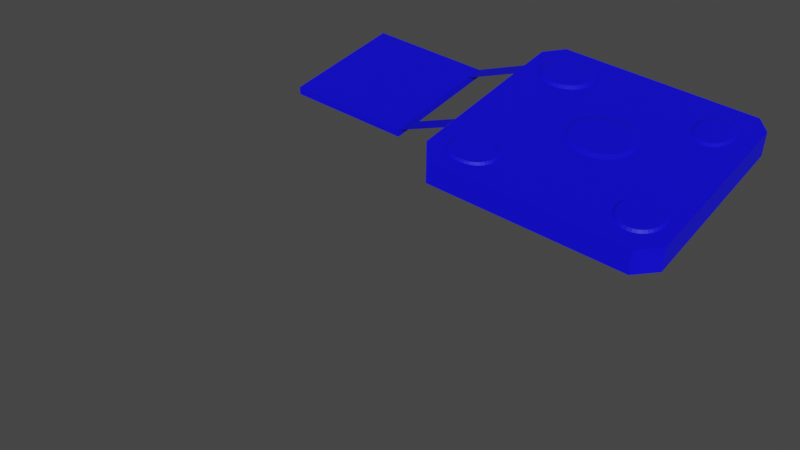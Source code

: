 # Source: Arena.blend  (saved by Blender 3.3.6; exported with 4.5.12 LTS)
import bpy
from mathutils import Matrix  # noqa: F401  (used for matrix-valued properties, if any)

bpy.ops.wm.read_factory_settings(use_empty=True)
scene = bpy.context.scene
scene.name = 'Scene'

# ---- collections
col_collection = bpy.data.collections.new('Collection'); scene.collection.children.link(col_collection)

# ---- materials (node trees are filled in below, after node groups)
mat_material = bpy.data.materials.new('Material')
mat_material.alpha_threshold = 0.0
mat_material.use_transparent_shadow = False
mat_material.roughness = 0.5
mat_material.line_color = (0.0, 0.0, 0.0, 1.0)

# ---- material node trees
mat_material.use_nodes = True; mat_material.node_tree.nodes.clear()
_N = mat_material.node_tree.nodes; _L = mat_material.node_tree.links
n0 = _N.new('ShaderNodeOutputMaterial'); n0.name = 'Material Output'; n0.location = (300, 300)
n1 = _N.new('ShaderNodeBsdfPrincipled'); n1.name = 'Principled BSDF'; n1.location = (10, 300)
n1.distribution = 'GGX'
n1.subsurface_method = 'RANDOM_WALK_SKIN'
n1.inputs[0].default_value = (0.002891, 0.0, 1.0, 1.0)
n1.inputs[3].default_value = 1.45
n1.inputs[27].default_value = (0.0, 0.0, 0.0, 1.0)
n1.inputs[28].default_value = 1.0
_L.new(n1.outputs[0], n0.inputs[0])
n0.is_active_output = True

# ---- world
world_world = bpy.data.worlds.new('World'); scene.world = world_world
world_world.use_nodes = True; world_world.node_tree.nodes.clear()
_N = world_world.node_tree.nodes; _L = world_world.node_tree.links
n0 = _N.new('ShaderNodeOutputWorld'); n0.name = 'World Output'; n0.location = (300, 300)
n1 = _N.new('ShaderNodeBackground'); n1.name = 'Background'; n1.location = (10, 300)
n1.inputs[0].default_value = (0.05088, 0.05088, 0.05088, 1.0)
_L.new(n1.outputs[0], n0.inputs[0])
n0.is_active_output = True
world_world.color = (0.05088, 0.05088, 0.05088)
world_world.use_sun_shadow = False
world_world.sun_shadow_jitter_overblur = 0.0

# ---- cameras
cam_camera_001 = bpy.data.cameras.new('Camera.001')

# ---- meshes
me_cube = bpy.data.meshes.new('Cube')
me_cube.from_pydata([(38.84, 43.96, 4.862), (38.84, 43.96, -4.862), (44.63, -36.9, 4.862), (44.63, -36.9, -4.862), (-43.63, 36.9, 4.862), (-43.63, 36.9, -4.862), (-37.61, -44.0, 4.862), (-37.61, -44.0, -4.862), (-37.41, 44.12, -4.862), (37.41, -44.12, 4.862), (37.41, -44.12, -4.862), (-43.48, -35.82, -4.862), (-43.48, -35.82, 4.862), (44.25, 37.55, 4.862), (44.25, 37.55, -4.862), (-37.41, 44.12, 4.862), (1.499, 13.24, 4.862), (1.499, 11.32, 5.478), (4.048, 13.01, 4.862), (3.645, 11.12, 5.478), (6.499, 12.31, 4.862), (5.709, 10.54, 5.478), (8.758, 11.19, 4.862), (7.612, 9.586, 5.478), (10.74, 9.671, 4.862), (9.279, 8.309, 5.478), (12.36, 7.823, 4.862), (10.65, 6.753, 5.478), (13.57, 5.714, 4.862), (11.66, 4.977, 5.478), (14.31, 3.426, 4.862), (12.29, 3.051, 5.478), (14.57, 1.047, 4.862), (12.5, 1.047, 5.478), (14.31, -1.332, 4.862), (12.29, -0.9566, 5.478), (13.57, -3.62, 4.862), (11.66, -2.883, 5.478), (12.36, -5.729, 4.862), (10.65, -4.659, 5.478), (10.74, -7.577, 4.862), (9.279, -6.215, 5.478), (8.758, -9.094, 4.862), (7.612, -7.492, 5.478), (6.499, -10.22, 4.862), (5.709, -8.441, 5.478), (4.048, -10.91, 4.862), (3.645, -9.026, 5.478), (1.499, -11.15, 4.862), (1.499, -9.223, 5.478), (-1.05, -10.91, 4.862), (-0.6478, -9.026, 5.478), (-3.502, -10.22, 4.862), (-2.712, -8.441, 5.478), (-5.761, -9.094, 4.862), (-4.614, -7.492, 5.478), (-7.741, -7.577, 4.862), (-6.281, -6.215, 5.478), (-9.366, -5.729, 4.862), (-7.65, -4.659, 5.478), (-10.57, -3.62, 4.862), (-8.667, -2.883, 5.478), (-11.32, -1.332, 4.862), (-9.293, -0.9566, 5.478), (-11.57, 1.047, 4.862), (-9.504, 1.047, 5.478), (-11.32, 3.426, 4.862), (-9.293, 3.051, 5.478), (-10.57, 5.714, 4.862), (-8.667, 4.977, 5.478), (-9.366, 7.823, 4.862), (-7.65, 6.753, 5.478), (-7.741, 9.671, 4.862), (-6.281, 8.309, 5.478), (-5.761, 11.19, 4.862), (-4.614, 9.586, 5.478), (-3.502, 12.31, 4.862), (-2.712, 10.54, 5.478), (-1.05, 13.01, 4.862), (-0.6478, 11.12, 5.478), (-62.94, 24.7, -4.142), (-43.61, 24.79, 4.862), (-28.34, -22.79, 4.862), (-28.34, -23.64, 5.571), (-26.5, -22.94, 4.862), (-26.7, -23.78, 5.571), (-24.73, -23.4, 4.862), (-25.11, -24.18, 5.571), (-23.1, -24.14, 4.862), (-23.66, -24.84, 5.571), (-21.67, -25.13, 4.862), (-22.38, -25.73, 5.571), (-20.5, -26.34, 4.862), (-21.33, -26.81, 5.571), (-19.63, -27.73, 4.862), (-20.55, -28.05, 5.571), (-19.09, -29.23, 4.862), (-20.07, -29.39, 5.571), (-18.91, -30.79, 4.862), (-19.91, -30.79, 5.571), (-19.09, -32.35, 4.862), (-20.07, -32.18, 5.571), (-19.63, -33.85, 4.862), (-20.55, -33.52, 5.571), (-20.5, -35.23, 4.862), (-21.33, -34.76, 5.571), (-21.67, -36.44, 4.862), (-22.38, -35.84, 5.571), (-23.1, -37.43, 4.862), (-23.66, -36.73, 5.571), (-24.73, -38.17, 4.862), (-25.11, -37.39, 5.571), (-26.5, -38.63, 4.862), (-26.7, -37.79, 5.571), (-28.34, -38.78, 4.862), (-28.34, -37.93, 5.571), (-30.18, -38.63, 4.862), (-29.99, -37.79, 5.571), (-31.95, -38.17, 4.862), (-31.57, -37.39, 5.571), (-33.58, -37.43, 4.862), (-33.02, -36.73, 5.571), (-35.01, -36.44, 4.862), (-34.3, -35.84, 5.571), (-36.18, -35.23, 4.862), (-35.35, -34.76, 5.571), (-37.05, -33.85, 4.862), (-36.13, -33.52, 5.571), (-37.59, -32.35, 4.862), (-36.61, -32.18, 5.571), (-37.77, -30.79, 4.862), (-36.77, -30.79, 5.571), (-37.59, -29.23, 4.862), (-36.61, -29.39, 5.571), (-37.05, -27.73, 4.862), (-36.13, -28.05, 5.571), (-36.18, -26.34, 4.862), (-35.35, -26.81, 5.571), (-35.01, -25.13, 4.862), (-34.3, -25.73, 5.571), (-33.58, -24.14, 4.862), (-33.02, -24.84, 5.571), (-31.95, -23.4, 4.862), (-31.57, -24.18, 5.571), (-30.18, -22.94, 4.862), (-29.99, -23.78, 5.571), (31.4, -18.76, 4.862), (31.4, -19.73, 5.619), (33.06, -18.94, 4.862), (32.89, -19.89, 5.619), (34.67, -19.46, 4.862), (34.32, -20.36, 5.619), (36.15, -20.31, 4.862), (35.64, -21.12, 5.619), (37.44, -21.46, 4.862), (36.8, -22.15, 5.619), (38.51, -22.85, 4.862), (37.75, -23.4, 5.619), (39.3, -24.45, 4.862), (38.46, -24.82, 5.619), (39.78, -26.17, 4.862), (38.89, -26.36, 5.619), (39.95, -27.97, 4.862), (39.04, -27.97, 5.619), (39.78, -29.77, 4.862), (38.89, -29.58, 5.619), (39.3, -31.5, 4.862), (38.46, -31.12, 5.619), (38.51, -33.09, 4.862), (37.75, -32.55, 5.619), (37.44, -34.49, 4.862), (36.8, -33.8, 5.619), (36.15, -35.63, 4.862), (35.64, -34.82, 5.619), (34.67, -36.48, 4.862), (34.32, -35.58, 5.619), (33.06, -37.01, 4.862), (32.89, -36.05, 5.619), (31.4, -37.18, 4.862), (31.4, -36.21, 5.619), (29.73, -37.01, 4.862), (29.9, -36.05, 5.619), (28.12, -36.48, 4.862), (28.47, -35.58, 5.619), (26.65, -35.63, 4.862), (27.15, -34.82, 5.619), (25.35, -34.49, 4.862), (25.99, -33.8, 5.619), (24.29, -33.09, 4.862), (25.04, -32.55, 5.619), (23.5, -31.5, 4.862), (24.33, -31.12, 5.619), (23.01, -29.77, 4.862), (23.9, -29.58, 5.619), (22.85, -27.97, 4.862), (23.75, -27.97, 5.619), (23.01, -26.17, 4.862), (23.9, -26.36, 5.619), (23.5, -24.45, 4.862), (24.33, -24.82, 5.619), (24.29, -22.85, 4.862), (25.04, -23.4, 5.619), (25.35, -21.46, 4.862), (25.99, -22.15, 5.619), (26.65, -20.31, 4.862), (27.15, -21.12, 5.619), (28.12, -19.46, 4.862), (28.47, -20.36, 5.619), (29.73, -18.94, 4.862), (29.9, -19.89, 5.619), (30.16, 36.94, 4.862), (30.16, 35.38, 5.485), (31.61, 36.75, 4.862), (31.38, 35.22, 5.485), (33.0, 36.2, 4.862), (32.54, 34.75, 5.485), (34.27, 35.29, 4.862), (33.62, 33.99, 5.485), (35.4, 34.07, 4.862), (34.56, 32.96, 5.485), (36.32, 32.58, 4.862), (35.34, 31.71, 5.485), (37.0, 30.88, 4.862), (35.91, 30.29, 5.485), (37.42, 29.04, 4.862), (36.27, 28.74, 5.485), (37.56, 27.13, 4.862), (36.39, 27.13, 5.485), (37.42, 25.21, 4.862), (36.27, 25.52, 5.485), (37.0, 23.37, 4.862), (35.91, 23.97, 5.485), (36.32, 21.68, 4.862), (35.34, 22.54, 5.485), (35.4, 20.19, 4.862), (34.56, 21.29, 5.485), (34.27, 18.97, 4.862), (33.62, 20.27, 5.485), (33.0, 18.06, 4.862), (32.54, 19.5, 5.485), (31.61, 17.5, 4.862), (31.38, 19.04, 5.485), (30.16, 17.32, 4.862), (30.16, 18.88, 5.485), (28.72, 17.5, 4.862), (28.95, 19.04, 5.485), (27.33, 18.06, 4.862), (27.78, 19.5, 5.485), (26.05, 18.97, 4.862), (26.71, 20.27, 5.485), (24.93, 20.19, 4.862), (25.76, 21.29, 5.485), (24.01, 21.68, 4.862), (24.99, 22.54, 5.485), (23.33, 23.37, 4.862), (24.41, 23.97, 5.485), (22.91, 25.21, 4.862), (24.06, 25.52, 5.485), (22.76, 27.13, 4.862), (23.94, 27.13, 5.485), (22.91, 29.04, 4.862), (24.06, 28.74, 5.485), (23.33, 30.88, 4.862), (24.41, 30.29, 5.485), (24.01, 32.58, 4.862), (24.99, 31.71, 5.485), (24.93, 34.07, 4.862), (25.76, 32.96, 5.485), (26.05, 35.29, 4.862), (26.71, 33.99, 5.485), (27.33, 36.2, 4.862), (27.78, 34.75, 5.485), (28.72, 36.75, 4.862), (28.95, 35.22, 5.485), (-27.98, 37.82, 4.862), (-27.98, 36.41, 5.736), (-25.92, 37.64, 4.862), (-26.22, 36.25, 5.736), (-23.94, 37.1, 4.862), (-24.53, 35.79, 5.736), (-22.11, 36.21, 4.862), (-22.98, 35.03, 5.736), (-20.51, 35.02, 4.862), (-21.62, 34.02, 5.736), (-19.2, 33.57, 4.862), (-20.5, 32.79, 5.736), (-18.23, 31.92, 4.862), (-19.67, 31.38, 5.736), (-17.62, 30.12, 4.862), (-19.16, 29.85, 5.736), (-17.42, 28.26, 4.862), (-18.98, 28.26, 5.736), (-17.62, 26.39, 4.862), (-19.16, 26.67, 5.736), (-18.23, 24.6, 4.862), (-19.67, 25.14, 5.736), (-19.2, 22.94, 4.862), (-20.5, 23.73, 5.736), (-20.51, 21.49, 4.862), (-21.62, 22.49, 5.736), (-22.11, 20.3, 4.862), (-22.98, 21.48, 5.736), (-23.94, 19.42, 4.862), (-24.53, 20.73, 5.736), (-25.92, 18.88, 4.862), (-26.22, 20.26, 5.736), (-27.98, 18.69, 4.862), (-27.98, 20.11, 5.736), (-30.03, 18.88, 4.862), (-29.73, 20.26, 5.736), (-32.01, 19.42, 4.862), (-31.42, 20.73, 5.736), (-33.84, 20.3, 4.862), (-32.97, 21.48, 5.736), (-35.44, 21.49, 4.862), (-34.33, 22.49, 5.736), (-36.75, 22.94, 4.862), (-35.45, 23.73, 5.736), (-37.73, 24.6, 4.862), (-36.28, 25.14, 5.736), (-38.33, 26.39, 4.862), (-36.8, 26.67, 5.736), (-38.53, 28.26, 4.862), (-36.97, 28.26, 5.736), (-38.33, 30.12, 4.862), (-36.8, 29.85, 5.736), (-37.73, 31.92, 4.862), (-36.28, 31.38, 5.736), (-36.75, 33.57, 4.862), (-35.45, 32.79, 5.736), (-35.44, 35.02, 4.862), (-34.33, 34.02, 5.736), (-33.84, 36.21, 4.862), (-32.97, 35.03, 5.736), (-32.01, 37.1, 4.862), (-31.42, 35.79, 5.736), (-30.03, 37.64, 4.862), (-29.73, 36.25, 5.736), (-43.61, 24.79, 4.862), (-43.59, 17.67, 4.862), (-62.94, 17.59, -4.138), (-43.59, 17.67, 4.862), (-62.82, -25.64, -4.137), (-43.55, -25.6, 4.863), (-43.55, -19.22, 4.863), (-108.8, -25.64, -4.084), (-109.0, 24.68, -4.098), (-62.96, -25.64, -7.097), (-108.8, -25.64, -7.045), (-62.96, 24.7, -7.096), (-108.9, 24.7, -7.143), (-62.94, 24.7, -4.142), (-62.83, -19.37, -4.137), (-62.82, -25.64, -4.137)], [], [(10, 9, 6, 7), (11, 12, 4, 5), (5, 4, 15, 8), (14, 13, 2, 3), (3, 2, 9, 10), (7, 6, 12, 11), (1, 0, 13, 14), (9, 2, 13, 0, 15, 4, 12, 6), (11, 5, 8, 1, 14, 3, 10, 7), (1, 8, 15, 0), (16, 17, 19, 18), (18, 19, 21, 20), (20, 21, 23, 22), (22, 23, 25, 24), (24, 25, 27, 26), (26, 27, 29, 28), (28, 29, 31, 30), (30, 31, 33, 32), (32, 33, 35, 34), (34, 35, 37, 36), (36, 37, 39, 38), (38, 39, 41, 40), (40, 41, 43, 42), (42, 43, 45, 44), (44, 45, 47, 46), (46, 47, 49, 48), (48, 49, 51, 50), (50, 51, 53, 52), (52, 53, 55, 54), (54, 55, 57, 56), (56, 57, 59, 58), (58, 59, 61, 60), (60, 61, 63, 62), (62, 63, 65, 64), (64, 65, 67, 66), (66, 67, 69, 68), (68, 69, 71, 70), (70, 71, 73, 72), (72, 73, 75, 74), (74, 75, 77, 76), (19, 17, 79, 77, 75, 73, 71, 69, 67, 65, 63, 61, 59, 57, 55, 53, 51, 49, 47, 45, 43, 41, 39, 37, 35, 33, 31, 29, 27, 25, 23, 21), (76, 77, 79, 78), (78, 79, 17, 16), (16, 18, 20, 22, 24, 26, 28, 30, 32, 34, 36, 38, 40, 42, 44, 46, 48, 50, 52, 54, 56, 58, 60, 62, 64, 66, 68, 70, 72, 74, 76, 78), (236, 237, 239, 238), (222, 223, 225, 224), (82, 83, 85, 84), (186, 187, 189, 188), (164, 165, 167, 166), (84, 85, 87, 86), (184, 185, 187, 186), (302, 303, 305, 304), (86, 87, 89, 88), (288, 289, 291, 290), (88, 89, 91, 90), (216, 217, 219, 218), (162, 163, 165, 164), (90, 91, 93, 92), (182, 183, 185, 184), (244, 245, 247, 246), (92, 93, 95, 94), (304, 305, 307, 306), (94, 95, 97, 96), (290, 291, 293, 292), (160, 161, 163, 162), (96, 97, 99, 98), (180, 181, 183, 182), (98, 99, 101, 100), (238, 239, 241, 240), (224, 225, 227, 226), (100, 101, 103, 102), (158, 159, 161, 160), (102, 103, 105, 104), (178, 179, 181, 180), (104, 105, 107, 106), (106, 107, 109, 108), (218, 219, 221, 220), (156, 157, 159, 158), (108, 109, 111, 110), (176, 177, 179, 178), (246, 247, 249, 248), (110, 111, 113, 112), (308, 309, 311, 310), (112, 113, 115, 114), (154, 155, 157, 156), (114, 115, 117, 116), (174, 175, 177, 176), (280, 281, 283, 282), (116, 117, 119, 118), (240, 241, 243, 242), (226, 227, 229, 228), (118, 119, 121, 120), (310, 311, 313, 312), (152, 153, 155, 154), (120, 121, 123, 122), (172, 173, 175, 174), (122, 123, 125, 124), (282, 283, 285, 284), (124, 125, 127, 126), (220, 221, 223, 222), (150, 151, 153, 152), (126, 127, 129, 128), (170, 171, 173, 172), (248, 249, 251, 250), (128, 129, 131, 130), (130, 131, 133, 132), (148, 149, 151, 150), (132, 133, 135, 134), (168, 169, 171, 170), (134, 135, 137, 136), (242, 243, 245, 244), (136, 137, 139, 138), (146, 147, 149, 148), (138, 139, 141, 140), (166, 167, 169, 168), (300, 301, 303, 302), (140, 141, 143, 142), (85, 83, 145, 143, 141, 139, 137, 135, 133, 131, 129, 127, 125, 123, 121, 119, 117, 115, 113, 111, 109, 107, 105, 103, 101, 99, 97, 95, 93, 91, 89, 87), (286, 287, 289, 288), (142, 143, 145, 144), (144, 145, 83, 82), (82, 84, 86, 88, 90, 92, 94, 96, 98, 100, 102, 104, 106, 108, 110, 112, 114, 116, 118, 120, 122, 124, 126, 128, 130, 132, 134, 136, 138, 140, 142, 144), (188, 189, 191, 190), (214, 215, 217, 216), (284, 285, 287, 286), (190, 191, 193, 192), (312, 313, 315, 314), (234, 235, 237, 236), (192, 193, 195, 194), (194, 195, 197, 196), (212, 213, 215, 214), (196, 197, 199, 198), (232, 233, 235, 234), (198, 199, 201, 200), (306, 307, 309, 308), (200, 201, 203, 202), (210, 211, 213, 212), (202, 203, 205, 204), (230, 231, 233, 232), (204, 205, 207, 206), (166, 168, 170, 172, 174, 176, 178, 180, 182, 184, 186, 188, 190, 192, 194, 196, 198, 200, 202, 204, 206, 208, 146, 148, 150, 152, 154, 156, 158, 160, 162, 164), (206, 207, 209, 208), (228, 229, 231, 230), (250, 251, 253, 252), (208, 209, 147, 146), (189, 187, 185, 183, 181, 179, 177, 175, 173, 171, 169, 167, 165, 163, 161, 159, 157, 155, 153, 151, 149, 147, 209, 207, 205, 203, 201, 199, 197, 195, 193, 191), (252, 253, 255, 254), (278, 279, 281, 280), (254, 255, 257, 256), (298, 299, 301, 300), (256, 257, 259, 258), (258, 259, 261, 260), (276, 277, 279, 278), (260, 261, 263, 262), (296, 297, 299, 298), (262, 263, 265, 264), (264, 265, 267, 266), (274, 275, 277, 276), (266, 267, 269, 268), (294, 295, 297, 296), (268, 269, 271, 270), (238, 240, 242, 244, 246, 248, 250, 252, 254, 256, 258, 260, 262, 264, 266, 268, 270, 272, 210, 212, 214, 216, 218, 220, 222, 224, 226, 228, 230, 232, 234, 236), (270, 271, 273, 272), (292, 293, 295, 294), (314, 315, 317, 316), (272, 273, 211, 210), (247, 245, 243, 241, 239, 237, 235, 233, 231, 229, 227, 225, 223, 221, 219, 217, 215, 213, 211, 273, 271, 269, 267, 265, 263, 261, 259, 257, 255, 253, 251, 249), (316, 317, 319, 318), (318, 319, 321, 320), (320, 321, 323, 322), (322, 323, 325, 324), (324, 325, 327, 326), (338, 341, 339, 81), (326, 327, 329, 328), (339, 340, 80, 81), (328, 329, 331, 330), (341, 340, 339), (330, 331, 333, 332), (338, 80, 340, 341), (332, 333, 335, 334), (81, 80, 338), (310, 312, 314, 316, 318, 320, 322, 324, 326, 328, 330, 332, 334, 336, 274, 276, 278, 280, 282, 284, 286, 288, 290, 292, 294, 296, 298, 300, 302, 304, 306, 308), (334, 335, 337, 336), (336, 337, 275, 274), (287, 285, 283, 281, 279, 277, 275, 337, 335, 333, 331, 329, 327, 325, 323, 321, 319, 317, 315, 313, 311, 309, 307, 305, 303, 301, 299, 297, 295, 293, 291, 289), (342, 345, 346, 80), (80, 346, 350, 349), (349, 350, 348, 347), (347, 348, 345, 342), (80, 349, 347, 342), (350, 346, 345, 348), (342, 347, 349, 351), (351, 349, 350, 346), (345, 342, 351, 346), (352, 344, 343, 353)])
_uv = me_cube.uv_layers.new(name='UVMap')
_uv.uv.foreach_set('vector', [0.375, 0.875, 0.625, 0.875, 0.625, 1.0, 0.375, 1.0, 0.375, 0.125, 0.625, 0.125, 0.625, 0.25, 0.375, 0.25, 0.375, 0.25, 0.625, 0.25, 0.625, 0.375, 0.375, 0.375, 0.375, 0.625, 0.625, 0.625, 0.625, 0.75, 0.375, 0.75, 0.375, 0.75, 0.625, 0.75, 0.625, 0.875, 0.375, 0.875, 0.375, 0.0, 0.625, 0.0, 0.625, 0.125, 0.375, 0.125, 0.375, 0.5, 0.625, 0.5, 0.625, 0.625, 0.375, 0.625, 0.625, 0.875, 0.625, 0.75, 0.625, 0.625, 0.625, 0.5, 0.625, 0.375, 0.625, 0.25, 0.625, 0.125, 0.625, 0.0, 0.375, 0.125, 0.375, 0.25, 0.375, 0.375, 0.375, 0.5, 0.375, 0.625, 0.375, 0.75, 0.375, 0.875, 0.375, 1.0, 0.375, 0.5, 0.375, 0.375, 0.625, 0.375, 0.625, 0.5, 1.0, 0.5, 1.0, 1.0, 0.9688, 1.0, 0.9688, 0.5, 0.9688, 0.5, 0.9688, 1.0, 0.9375, 1.0, 0.9375, 0.5, 0.9375, 0.5, 0.9375, 1.0, 0.9062, 1.0, 0.9062, 0.5, 0.9062, 0.5, 0.9062, 1.0, 0.875, 1.0, 0.875, 0.5, 0.875, 0.5, 0.875, 1.0, 0.8438, 1.0, 0.8438, 0.5, 0.8438, 0.5, 0.8438, 1.0, 0.8125, 1.0, 0.8125, 0.5, 0.8125, 0.5, 0.8125, 1.0, 0.7812, 1.0, 0.7812, 0.5, 0.7812, 0.5, 0.7812, 1.0, 0.75, 1.0, 0.75, 0.5, 0.75, 0.5, 0.75, 1.0, 0.7188, 1.0, 0.7188, 0.5, 0.7188, 0.5, 0.7188, 1.0, 0.6875, 1.0, 0.6875, 0.5, 0.6875, 0.5, 0.6875, 1.0, 0.6562, 1.0, 0.6562, 0.5, 0.6562, 0.5, 0.6562, 1.0, 0.625, 1.0, 0.625, 0.5, 0.625, 0.5, 0.625, 1.0, 0.5938, 1.0, 0.5938, 0.5, 0.5938, 0.5, 0.5938, 1.0, 0.5625, 1.0, 0.5625, 0.5, 0.5625, 0.5, 0.5625, 1.0, 0.5312, 1.0, 0.5312, 0.5, 0.5312, 0.5, 0.5312, 1.0, 0.5, 1.0, 0.5, 0.5, 0.5, 0.5, 0.5, 1.0, 0.4688, 1.0, 0.4688, 0.5, 0.4688, 0.5, 0.4688, 1.0, 0.4375, 1.0, 0.4375, 0.5, 0.4375, 0.5, 0.4375, 1.0, 0.4062, 1.0, 0.4062, 0.5, 0.4062, 0.5, 0.4062, 1.0, 0.375, 1.0, 0.375, 0.5, 0.375, 0.5, 0.375, 1.0, 0.3438, 1.0, 0.3438, 0.5, 0.3438, 0.5, 0.3438, 1.0, 0.3125, 1.0, 0.3125, 0.5, 0.3125, 0.5, 0.3125, 1.0, 0.2812, 1.0, 0.2812, 0.5, 0.2812, 0.5, 0.2812, 1.0, 0.25, 1.0, 0.25, 0.5, 0.25, 0.5, 0.25, 1.0, 0.2188, 1.0, 0.2188, 0.5, 0.2188, 0.5, 0.2188, 1.0, 0.1875, 1.0, 0.1875, 0.5, 0.1875, 0.5, 0.1875, 1.0, 0.1562, 1.0, 0.1562, 0.5, 0.1562, 0.5, 0.1562, 1.0, 0.125, 1.0, 0.125, 0.5, 0.125, 0.5, 0.125, 1.0, 0.09375, 1.0, 0.09375, 0.5, 0.09375, 0.5, 0.09375, 1.0, 0.0625, 1.0, 0.0625, 0.5, 0.2968, 0.4854, 0.25, 0.49, 0.2032, 0.4854, 0.1582, 0.4717, 0.1167, 0.4496, 0.08029, 0.4197, 0.05045, 0.3833, 0.02827, 0.3418, 0.01461, 0.2968, 0.01, 0.25, 0.01461, 0.2032, 0.02827, 0.1582, 0.05045, 0.1167, 0.08029, 0.08029, 0.1167, 0.05045, 0.1582, 0.02827, 0.2032, 0.01461, 0.25, 0.01, 0.2968, 0.01461, 0.3418, 0.02827, 0.3833, 0.05045, 0.4197, 0.08029, 0.4496, 0.1167, 0.4717, 0.1582, 0.4854, 0.2032, 0.49, 0.25, 0.4854, 0.2968, 0.4717, 0.3418, 0.4496, 0.3833, 0.4197, 0.4197, 0.3833, 0.4496, 0.3418, 0.4717, 0.0625, 0.5, 0.0625, 1.0, 0.03125, 1.0, 0.03125, 0.5, 0.03125, 0.5, 0.03125, 1.0, 0.0, 1.0, 0.0, 0.5, 0.75, 0.49, 0.7968, 0.4854, 0.8418, 0.4717, 0.8833, 0.4496, 0.9197, 0.4197, 0.9496, 0.3833, 0.9717, 0.3418, 0.9854, 0.2968, 0.99, 0.25, 0.9854, 0.2032, 0.9717, 0.1582, 0.9496, 0.1167, 0.9197, 0.08029, 0.8833, 0.05045, 0.8418, 0.02827, 0.7968, 0.01461, 0.75, 0.01, 0.7032, 0.01461, 0.6582, 0.02827, 0.6167, 0.05045, 0.5803, 0.08029, 0.5504, 0.1167, 0.5283, 0.1582, 0.5146, 0.2032, 0.51, 0.25, 0.5146, 0.2968, 0.5283, 0.3418, 0.5504, 0.3833, 0.5803, 0.4197, 0.6167, 0.4496, 0.6582, 0.4717, 0.7032, 0.4854, 1.0, 0.5, 1.0, 1.0, 0.9688, 1.0, 0.9688, 0.5, 0.9688, 0.5, 0.9688, 1.0, 0.9375, 1.0, 0.9375, 0.5, 1.0, 0.5, 1.0, 1.0, 0.9688, 1.0, 0.9688, 0.5, 1.0, 0.5, 1.0, 1.0, 0.9688, 1.0, 0.9688, 0.5, 0.9688, 0.5, 0.9688, 1.0, 0.9375, 1.0, 0.9375, 0.5, 0.9688, 0.5, 0.9688, 1.0, 0.9375, 1.0, 0.9375, 0.5, 0.9375, 0.5, 0.9375, 1.0, 0.9062, 1.0, 0.9062, 0.5, 1.0, 0.5, 1.0, 1.0, 0.9688, 1.0, 0.9688, 0.5, 0.9375, 0.5, 0.9375, 1.0, 0.9062, 1.0, 0.9062, 0.5, 0.9688, 0.5, 0.9688, 1.0, 0.9375, 1.0, 0.9375, 0.5, 0.9062, 0.5, 0.9062, 1.0, 0.875, 1.0, 0.875, 0.5, 0.9375, 0.5, 0.9375, 1.0, 0.9062, 1.0, 0.9062, 0.5, 0.9062, 0.5, 0.9062, 1.0, 0.875, 1.0, 0.875, 0.5, 0.875, 0.5, 0.875, 1.0, 0.8438, 1.0, 0.8438, 0.5, 0.875, 0.5, 0.875, 1.0, 0.8438, 1.0, 0.8438, 0.5, 0.9062, 0.5, 0.9062, 1.0, 0.875, 1.0, 0.875, 0.5, 0.8438, 0.5, 0.8438, 1.0, 0.8125, 1.0, 0.8125, 0.5, 0.9375, 0.5, 0.9375, 1.0, 0.9062, 1.0, 0.9062, 0.5, 0.8125, 0.5, 0.8125, 1.0, 0.7812, 1.0, 0.7812, 0.5, 0.9062, 0.5, 0.9062, 1.0, 0.875, 1.0, 0.875, 0.5, 0.8438, 0.5, 0.8438, 1.0, 0.8125, 1.0, 0.8125, 0.5, 0.7812, 0.5, 0.7812, 1.0, 0.75, 1.0, 0.75, 0.5, 0.8125, 0.5, 0.8125, 1.0, 0.7812, 1.0, 0.7812, 0.5, 0.75, 0.5, 0.75, 1.0, 0.7188, 1.0, 0.7188, 0.5, 0.875, 0.5, 0.875, 1.0, 0.8438, 1.0, 0.8438, 0.5, 0.8438, 0.5, 0.8438, 1.0, 0.8125, 1.0, 0.8125, 0.5, 0.7188, 0.5, 0.7188, 1.0, 0.6875, 1.0, 0.6875, 0.5, 0.7812, 0.5, 0.7812, 1.0, 0.75, 1.0, 0.75, 0.5, 0.6875, 0.5, 0.6875, 1.0, 0.6562, 1.0, 0.6562, 0.5, 0.75, 0.5, 0.75, 1.0, 0.7188, 1.0, 0.7188, 0.5, 0.6562, 0.5, 0.6562, 1.0, 0.625, 1.0, 0.625, 0.5, 0.625, 0.5, 0.625, 1.0, 0.5938, 1.0, 0.5938, 0.5, 0.8125, 0.5, 0.8125, 1.0, 0.7812, 1.0, 0.7812, 0.5, 0.7188, 0.5, 0.7188, 1.0, 0.6875, 1.0, 0.6875, 0.5, 0.5938, 0.5, 0.5938, 1.0, 0.5625, 1.0, 0.5625, 0.5, 0.6875, 0.5, 0.6875, 1.0, 0.6562, 1.0, 0.6562, 0.5, 0.7812, 0.5, 0.7812, 1.0, 0.75, 1.0, 0.75, 0.5, 0.5625, 0.5, 0.5625, 1.0, 0.5312, 1.0, 0.5312, 0.5, 0.875, 0.5, 0.875, 1.0, 0.8438, 1.0, 0.8438, 0.5, 0.5312, 0.5, 0.5312, 1.0, 0.5, 1.0, 0.5, 0.5, 0.6562, 0.5, 0.6562, 1.0, 0.625, 1.0, 0.625, 0.5, 0.5, 0.5, 0.5, 1.0, 0.4688, 1.0, 0.4688, 0.5, 0.625, 0.5, 0.625, 1.0, 0.5938, 1.0, 0.5938, 0.5, 0.8438, 0.5, 0.8438, 1.0, 0.8125, 1.0, 0.8125, 0.5, 0.4688, 0.5, 0.4688, 1.0, 0.4375, 1.0, 0.4375, 0.5, 0.75, 0.5, 0.75, 1.0, 0.7188, 1.0, 0.7188, 0.5, 0.7188, 0.5, 0.7188, 1.0, 0.6875, 1.0, 0.6875, 0.5, 0.4375, 0.5, 0.4375, 1.0, 0.4062, 1.0, 0.4062, 0.5, 0.8125, 0.5, 0.8125, 1.0, 0.7812, 1.0, 0.7812, 0.5, 0.5938, 0.5, 0.5938, 1.0, 0.5625, 1.0, 0.5625, 0.5, 0.4062, 0.5, 0.4062, 1.0, 0.375, 1.0, 0.375, 0.5, 0.5625, 0.5, 0.5625, 1.0, 0.5312, 1.0, 0.5312, 0.5, 0.375, 0.5, 0.375, 1.0, 0.3438, 1.0, 0.3438, 0.5, 0.7812, 0.5, 0.7812, 1.0, 0.75, 1.0, 0.75, 0.5, 0.3438, 0.5, 0.3438, 1.0, 0.3125, 1.0, 0.3125, 0.5, 0.6875, 0.5, 0.6875, 1.0, 0.6562, 1.0, 0.6562, 0.5, 0.5312, 0.5, 0.5312, 1.0, 0.5, 1.0, 0.5, 0.5, 0.3125, 0.5, 0.3125, 1.0, 0.2812, 1.0, 0.2812, 0.5, 0.5, 0.5, 0.5, 1.0, 0.4688, 1.0, 0.4688, 0.5, 0.6562, 0.5, 0.6562, 1.0, 0.625, 1.0, 0.625, 0.5, 0.2812, 0.5, 0.2812, 1.0, 0.25, 1.0, 0.25, 0.5, 0.25, 0.5, 0.25, 1.0, 0.2188, 1.0, 0.2188, 0.5, 0.4688, 0.5, 0.4688, 1.0, 0.4375, 1.0, 0.4375, 0.5, 0.2188, 0.5, 0.2188, 1.0, 0.1875, 1.0, 0.1875, 0.5, 0.4375, 0.5, 0.4375, 1.0, 0.4062, 1.0, 0.4062, 0.5, 0.1875, 0.5, 0.1875, 1.0, 0.1562, 1.0, 0.1562, 0.5, 0.625, 0.5, 0.625, 1.0, 0.5938, 1.0, 0.5938, 0.5, 0.1562, 0.5, 0.1562, 1.0, 0.125, 1.0, 0.125, 0.5, 0.4062, 0.5, 0.4062, 1.0, 0.375, 1.0, 0.375, 0.5, 0.125, 0.5, 0.125, 1.0, 0.09375, 1.0, 0.09375, 0.5, 0.375, 0.5, 0.375, 1.0, 0.3438, 1.0, 0.3438, 0.5, 0.75, 0.5, 0.75, 1.0, 0.7188, 1.0, 0.7188, 0.5, 0.09375, 0.5, 0.09375, 1.0, 0.0625, 1.0, 0.0625, 0.5, 0.2968, 0.4854, 0.25, 0.49, 0.2032, 0.4854, 0.1582, 0.4717, 0.1167, 0.4496, 0.08029, 0.4197, 0.05045, 0.3833, 0.02827, 0.3418, 0.01461, 0.2968, 0.01, 0.25, 0.01461, 0.2032, 0.02827, 0.1582, 0.05045, 0.1167, 0.08029, 0.08029, 0.1167, 0.05045, 0.1582, 0.02827, 0.2032, 0.01461, 0.25, 0.01, 0.2968, 0.01461, 0.3418, 0.02827, 0.3833, 0.05045, 0.4197, 0.08029, 0.4496, 0.1167, 0.4717, 0.1582, 0.4854, 0.2032, 0.49, 0.25, 0.4854, 0.2968, 0.4717, 0.3418, 0.4496, 0.3833, 0.4197, 0.4197, 0.3833, 0.4496, 0.3418, 0.4717, 0.7188, 0.5, 0.7188, 1.0, 0.6875, 1.0, 0.6875, 0.5, 0.0625, 0.5, 0.0625, 1.0, 0.03125, 1.0, 0.03125, 0.5, 0.03125, 0.5, 0.03125, 1.0, 0.0, 1.0, 0.0, 0.5, 0.75, 0.49, 0.7968, 0.4854, 0.8418, 0.4717, 0.8833, 0.4496, 0.9197, 0.4197, 0.9496, 0.3833, 0.9717, 0.3418, 0.9854, 0.2968, 0.99, 0.25, 0.9854, 0.2032, 0.9717, 0.1582, 0.9496, 0.1167, 0.9197, 0.08029, 0.8833, 0.05045, 0.8418, 0.02827, 0.7968, 0.01461, 0.75, 0.01, 0.7032, 0.01461, 0.6582, 0.02827, 0.6167, 0.05045, 0.5803, 0.08029, 0.5504, 0.1167, 0.5283, 0.1582, 0.5146, 0.2032, 0.51, 0.25, 0.5146, 0.2968, 0.5283, 0.3418, 0.5504, 0.3833, 0.5803, 0.4197, 0.6167, 0.4496, 0.6582, 0.4717, 0.7032, 0.4854, 0.3438, 0.5, 0.3438, 1.0, 0.3125, 1.0, 0.3125, 0.5, 0.5938, 0.5, 0.5938, 1.0, 0.5625, 1.0, 0.5625, 0.5, 0.6875, 0.5, 0.6875, 1.0, 0.6562, 1.0, 0.6562, 0.5, 0.3125, 0.5, 0.3125, 1.0, 0.2812, 1.0, 0.2812, 0.5, 0.6562, 0.5, 0.6562, 1.0, 0.625, 1.0, 0.625, 0.5, 0.5625, 0.5, 0.5625, 1.0, 0.5312, 1.0, 0.5312, 0.5, 0.2812, 0.5, 0.2812, 1.0, 0.25, 1.0, 0.25, 0.5, 0.25, 0.5, 0.25, 1.0, 0.2188, 1.0, 0.2188, 0.5, 0.5312, 0.5, 0.5312, 1.0, 0.5, 1.0, 0.5, 0.5, 0.2188, 0.5, 0.2188, 1.0, 0.1875, 1.0, 0.1875, 0.5, 0.5, 0.5, 0.5, 1.0, 0.4688, 1.0, 0.4688, 0.5, 0.1875, 0.5, 0.1875, 1.0, 0.1562, 1.0, 0.1562, 0.5, 0.625, 0.5, 0.625, 1.0, 0.5938, 1.0, 0.5938, 0.5, 0.1562, 0.5, 0.1562, 1.0, 0.125, 1.0, 0.125, 0.5, 0.4688, 0.5, 0.4688, 1.0, 0.4375, 1.0, 0.4375, 0.5, 0.125, 0.5, 0.125, 1.0, 0.09375, 1.0, 0.09375, 0.5, 0.4375, 0.5, 0.4375, 1.0, 0.4062, 1.0, 0.4062, 0.5, 0.09375, 0.5, 0.09375, 1.0, 0.0625, 1.0, 0.0625, 0.5, 0.9717, 0.1582, 0.9496, 0.1167, 0.9197, 0.08029, 0.8833, 0.05045, 0.8418, 0.02827, 0.7968, 0.01461, 0.75, 0.01, 0.7032, 0.01461, 0.6582, 0.02827, 0.6167, 0.05045, 0.5803, 0.08029, 0.5504, 0.1167, 0.5283, 0.1582, 0.5146, 0.2032, 0.51, 0.25, 0.5146, 0.2968, 0.5283, 0.3418, 0.5504, 0.3833, 0.5803, 0.4197, 0.6167, 0.4496, 0.6582, 0.4717, 0.7032, 0.4854, 0.75, 0.49, 0.7968, 0.4854, 0.8418, 0.4717, 0.8833, 0.4496, 0.9197, 0.4197, 0.9496, 0.3833, 0.9717, 0.3418, 0.9854, 0.2968, 0.99, 0.25, 0.9854, 0.2032, 0.0625, 0.5, 0.0625, 1.0, 0.03125, 1.0, 0.03125, 0.5, 0.4062, 0.5, 0.4062, 1.0, 0.375, 1.0, 0.375, 0.5, 0.375, 0.5, 0.375, 1.0, 0.3438, 1.0, 0.3438, 0.5, 0.03125, 0.5, 0.03125, 1.0, 0.0, 1.0, 0.0, 0.5, 0.05045, 0.1167, 0.08029, 0.08029, 0.1167, 0.05045, 0.1582, 0.02827, 0.2032, 0.01461, 0.25, 0.01, 0.2968, 0.01461, 0.3418, 0.02827, 0.3833, 0.05045, 0.4197, 0.08029, 0.4496, 0.1167, 0.4717, 0.1582, 0.4854, 0.2032, 0.49, 0.25, 0.4854, 0.2968, 0.4717, 0.3418, 0.4496, 0.3833, 0.4197, 0.4197, 0.3833, 0.4496, 0.3418, 0.4717, 0.2968, 0.4854, 0.25, 0.49, 0.2032, 0.4854, 0.1582, 0.4717, 0.1167, 0.4496, 0.08029, 0.4197, 0.05045, 0.3833, 0.02827, 0.3418, 0.01461, 0.2968, 0.01, 0.25, 0.01461, 0.2032, 0.02827, 0.1582, 0.3438, 0.5, 0.3438, 1.0, 0.3125, 1.0, 0.3125, 0.5, 0.5938, 0.5, 0.5938, 1.0, 0.5625, 1.0, 0.5625, 0.5, 0.3125, 0.5, 0.3125, 1.0, 0.2812, 1.0, 0.2812, 0.5, 0.5625, 0.5, 0.5625, 1.0, 0.5312, 1.0, 0.5312, 0.5, 0.2812, 0.5, 0.2812, 1.0, 0.25, 1.0, 0.25, 0.5, 0.25, 0.5, 0.25, 1.0, 0.2188, 1.0, 0.2188, 0.5, 0.5312, 0.5, 0.5312, 1.0, 0.5, 1.0, 0.5, 0.5, 0.2188, 0.5, 0.2188, 1.0, 0.1875, 1.0, 0.1875, 0.5, 0.5, 0.5, 0.5, 1.0, 0.4688, 1.0, 0.4688, 0.5, 0.1875, 0.5, 0.1875, 1.0, 0.1562, 1.0, 0.1562, 0.5, 0.1562, 0.5, 0.1562, 1.0, 0.125, 1.0, 0.125, 0.5, 0.4688, 0.5, 0.4688, 1.0, 0.4375, 1.0, 0.4375, 0.5, 0.125, 0.5, 0.125, 1.0, 0.09375, 1.0, 0.09375, 0.5, 0.4375, 0.5, 0.4375, 1.0, 0.4062, 1.0, 0.4062, 0.5, 0.09375, 0.5, 0.09375, 1.0, 0.0625, 1.0, 0.0625, 0.5, 0.8418, 0.02827, 0.7968, 0.01461, 0.75, 0.01, 0.7032, 0.01461, 0.6582, 0.02827, 0.6167, 0.05045, 0.5803, 0.08029, 0.5504, 0.1167, 0.5283, 0.1582, 0.5146, 0.2032, 0.51, 0.25, 0.5146, 0.2968, 0.5283, 0.3418, 0.5504, 0.3833, 0.5803, 0.4197, 0.6167, 0.4496, 0.6582, 0.4717, 0.7032, 0.4854, 0.75, 0.49, 0.7968, 0.4854, 0.8418, 0.4717, 0.8833, 0.4496, 0.9197, 0.4197, 0.9496, 0.3833, 0.9717, 0.3418, 0.9854, 0.2968, 0.99, 0.25, 0.9854, 0.2032, 0.9717, 0.1582, 0.9496, 0.1167, 0.9197, 0.08029, 0.8833, 0.05045, 0.0625, 0.5, 0.0625, 1.0, 0.03125, 1.0, 0.03125, 0.5, 0.4062, 0.5, 0.4062, 1.0, 0.375, 1.0, 0.375, 0.5, 0.375, 0.5, 0.375, 1.0, 0.3438, 1.0, 0.3438, 0.5, 0.03125, 0.5, 0.03125, 1.0, 0.0, 1.0, 0.0, 0.5, 0.1582, 0.02827, 0.2032, 0.01461, 0.25, 0.01, 0.2968, 0.01461, 0.3418, 0.02827, 0.3833, 0.05045, 0.4197, 0.08029, 0.4496, 0.1167, 0.4717, 0.1582, 0.4854, 0.2032, 0.49, 0.25, 0.4854, 0.2968, 0.4717, 0.3418, 0.4496, 0.3833, 0.4197, 0.4197, 0.3833, 0.4496, 0.3418, 0.4717, 0.2968, 0.4854, 0.25, 0.49, 0.2032, 0.4854, 0.1582, 0.4717, 0.1167, 0.4496, 0.08029, 0.4197, 0.05045, 0.3833, 0.02827, 0.3418, 0.01461, 0.2968, 0.01, 0.25, 0.01461, 0.2032, 0.02827, 0.1582, 0.05045, 0.1167, 0.08029, 0.08029, 0.1167, 0.05045, 0.3438, 0.5, 0.3438, 1.0, 0.3125, 1.0, 0.3125, 0.5, 0.3125, 0.5, 0.3125, 1.0, 0.2812, 1.0, 0.2812, 0.5, 0.2812, 0.5, 0.2812, 1.0, 0.25, 1.0, 0.25, 0.5, 0.25, 0.5, 0.25, 1.0, 0.2188, 1.0, 0.2188, 0.5, 0.2188, 0.5, 0.2188, 1.0, 0.1875, 1.0, 0.1875, 0.5, 0.375, 0.25, 0.625, 0.25, 0.625, 0.5, 0.375, 0.5, 0.1875, 0.5, 0.1875, 1.0, 0.1562, 1.0, 0.1562, 0.5, 0.375, 0.5, 0.625, 0.5, 0.625, 0.75, 0.375, 0.75, 0.1562, 0.5, 0.1562, 1.0, 0.125, 1.0, 0.125, 0.5, 0.375, 0.75, 0.625, 1.0, 0.375, 1.0, 0.125, 0.5, 0.125, 1.0, 0.09375, 1.0, 0.09375, 0.5, 0.125, 0.5, 0.375, 0.5, 0.375, 0.75, 0.125, 0.75, 0.09375, 0.5, 0.09375, 1.0, 0.0625, 1.0, 0.0625, 0.5, 0.625, 0.5, 0.875, 0.75, 0.625, 0.75, 0.6582, 0.02827, 0.6167, 0.05045, 0.5803, 0.08029, 0.5504, 0.1167, 0.5283, 0.1582, 0.5146, 0.2032, 0.51, 0.25, 0.5146, 0.2968, 0.5283, 0.3418, 0.5504, 0.3833, 0.5803, 0.4197, 0.6167, 0.4496, 0.6582, 0.4717, 0.7032, 0.4854, 0.75, 0.49, 0.7968, 0.4854, 0.8418, 0.4717, 0.8833, 0.4496, 0.9197, 0.4197, 0.9496, 0.3833, 0.9717, 0.3418, 0.9854, 0.2968, 0.99, 0.25, 0.9854, 0.2032, 0.9717, 0.1582, 0.9496, 0.1167, 0.9197, 0.08029, 0.8833, 0.05045, 0.8418, 0.02827, 0.7968, 0.01461, 0.75, 0.01, 0.7032, 0.01461, 0.0625, 0.5, 0.0625, 1.0, 0.03125, 1.0, 0.03125, 0.5, 0.03125, 0.5, 0.03125, 1.0, 0.0, 1.0, 0.0, 0.5, 0.4717, 0.3418, 0.4496, 0.3833, 0.4197, 0.4197, 0.3833, 0.4496, 0.3418, 0.4717, 0.2968, 0.4854, 0.25, 0.49, 0.2032, 0.4854, 0.1582, 0.4717, 0.1167, 0.4496, 0.08029, 0.4197, 0.05045, 0.3833, 0.02827, 0.3418, 0.01461, 0.2968, 0.01, 0.25, 0.01461, 0.2032, 0.02827, 0.1582, 0.05045, 0.1167, 0.08029, 0.08029, 0.1167, 0.05045, 0.1582, 0.02827, 0.2032, 0.01461, 0.25, 0.01, 0.2968, 0.01461, 0.3418, 0.02827, 0.3833, 0.05045, 0.4197, 0.08029, 0.4496, 0.1167, 0.4717, 0.1582, 0.4854, 0.2032, 0.49, 0.25, 0.4854, 0.2968, 0.375, 0.0, 0.625, 0.0, 0.625, 0.25, 0.375, 0.25, 0.375, 0.25, 0.625, 0.25, 0.625, 0.5, 0.375, 0.5, 0.375, 0.5, 0.625, 0.5, 0.625, 0.75, 0.375, 0.75, 0.375, 0.75, 0.625, 0.75, 0.625, 1.0, 0.375, 1.0, 0.125, 0.5, 0.375, 0.5, 0.375, 0.75, 0.125, 0.75, 0.625, 0.5, 0.875, 0.5, 0.875, 0.75, 0.625, 0.75, 0.375, 0.5, 0.625, 0.5, 0.625, 0.75, 0.375, 0.75, 0.375, 0.75, 0.625, 0.75, 0.625, 1.0, 0.375, 1.0, 0.125, 0.5, 0.375, 0.5, 0.375, 0.75, 0.125, 0.75, 0.375, 0.3518, 0.625, 0.25, 0.625, 0.5, 0.375, 0.5])
me_cube.materials.append(mat_material)
me_cube.use_mirror_vertex_groups = False
me_cube.update()

# ---- objects
ob_cube = bpy.data.objects.new('Cube', me_cube)
ob_camera = bpy.data.objects.new('Camera', cam_camera_001)

# ---- transforms, parenting, visibility, modifiers, constraints
ob_cube.location = (0.0, 0.0, 0.0)
ob_cube.lock_rotations_4d = False
ob_cube.empty_display_type = 'ARROWS'
ob_cube.lineart.crease_threshold = 0.0
ob_camera.location = (133.0, -282.0, 216.0)
ob_camera.rotation_euler = (0.8866, 8.155e-07, 0.651)

# ---- collection membership
col_collection.objects.link(ob_cube)
col_collection.objects.link(ob_camera)

# ---- scene / render settings (as saved in the file)
scene.camera = ob_camera
scene.frame_start = 1; scene.frame_end = 250; scene.frame_set(1)
scene.render.engine = 'BLENDER_EEVEE_NEXT'
scene.cycles.sampling_pattern = 'TABULATED_SOBOL'
scene.cycles.use_light_tree = False
scene.view_settings.view_transform = 'Filmic'
bpy.context.view_layer.update()

# ---- added for rendering (the .blend has no usable light): sun
light_auto_sun = bpy.data.lights.new('AutoSun', 'SUN')
light_auto_sun.energy = 3.0
light_auto_sun.angle = 0.0523599
ob_auto_sun = bpy.data.objects.new('AutoSun', light_auto_sun)
scene.collection.objects.link(ob_auto_sun)
ob_auto_sun.rotation_euler = (0.872665, 0.174533, 0.523599)
bpy.context.view_layer.update()
